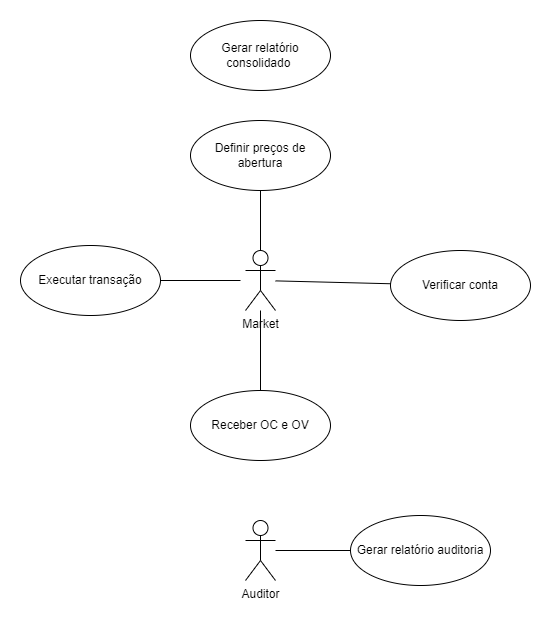

The diagram above was exported from draw.io. Its source (the exported page's mxGraphModel, read from the mxfile embedded in the PNG):
<mxGraphModel dx="1382" dy="795" grid="1" gridSize="10" guides="1" tooltips="1" connect="1" arrows="1" fold="1" page="1" pageScale="1" pageWidth="1200" pageHeight="1920" math="0" shadow="0">
  <root>
    <mxCell id="0" />
    <mxCell id="1" parent="0" />
    <mxCell id="lGpDw0DA5fS2U4tsAMBW-1" value="Market" style="shape=umlActor;verticalLabelPosition=bottom;verticalAlign=top;html=1;" parent="1" vertex="1">
      <mxGeometry x="585" y="320" width="30" height="60" as="geometry" />
    </mxCell>
    <mxCell id="lGpDw0DA5fS2U4tsAMBW-3" value="Auditor" style="shape=umlActor;verticalLabelPosition=bottom;verticalAlign=top;html=1;" parent="1" vertex="1">
      <mxGeometry x="585" y="590" width="30" height="60" as="geometry" />
    </mxCell>
    <mxCell id="lGpDw0DA5fS2U4tsAMBW-4" value="Definir preços de abertura" style="ellipse;whiteSpace=wrap;html=1;" parent="1" vertex="1">
      <mxGeometry x="530" y="190" width="140" height="70" as="geometry" />
    </mxCell>
    <mxCell id="lGpDw0DA5fS2U4tsAMBW-6" value="Receber OC e OV" style="ellipse;whiteSpace=wrap;html=1;" parent="1" vertex="1">
      <mxGeometry x="530" y="460" width="140" height="70" as="geometry" />
    </mxCell>
    <mxCell id="lGpDw0DA5fS2U4tsAMBW-8" value="Executar transação" style="ellipse;whiteSpace=wrap;html=1;" parent="1" vertex="1">
      <mxGeometry x="360" y="315" width="140" height="70" as="geometry" />
    </mxCell>
    <mxCell id="lGpDw0DA5fS2U4tsAMBW-9" value="Gerar relatório auditoria" style="ellipse;whiteSpace=wrap;html=1;" parent="1" vertex="1">
      <mxGeometry x="690" y="585" width="140" height="70" as="geometry" />
    </mxCell>
    <mxCell id="lGpDw0DA5fS2U4tsAMBW-10" value="Gerar relatório consolidado&amp;nbsp;" style="ellipse;whiteSpace=wrap;html=1;" parent="1" vertex="1">
      <mxGeometry x="530" y="90" width="140" height="70" as="geometry" />
    </mxCell>
    <mxCell id="lGpDw0DA5fS2U4tsAMBW-11" value="Verificar conta" style="ellipse;whiteSpace=wrap;html=1;" parent="1" vertex="1">
      <mxGeometry x="730" y="320" width="140" height="70" as="geometry" />
    </mxCell>
    <mxCell id="lGpDw0DA5fS2U4tsAMBW-16" style="edgeStyle=orthogonalEdgeStyle;rounded=0;orthogonalLoop=1;jettySize=auto;html=1;exitX=0.5;exitY=1;exitDx=0;exitDy=0;" parent="1" edge="1">
      <mxGeometry relative="1" as="geometry">
        <mxPoint x="490" y="150" as="sourcePoint" />
        <mxPoint x="490" y="150" as="targetPoint" />
      </mxGeometry>
    </mxCell>
    <mxCell id="lGpDw0DA5fS2U4tsAMBW-38" value="" style="endArrow=none;html=1;rounded=0;exitX=1;exitY=0.5;exitDx=0;exitDy=0;" parent="1" source="lGpDw0DA5fS2U4tsAMBW-8" edge="1">
      <mxGeometry width="50" height="50" relative="1" as="geometry">
        <mxPoint x="790" y="390" as="sourcePoint" />
        <mxPoint x="580" y="350" as="targetPoint" />
      </mxGeometry>
    </mxCell>
    <mxCell id="lGpDw0DA5fS2U4tsAMBW-39" value="" style="endArrow=none;html=1;rounded=0;" parent="1" source="lGpDw0DA5fS2U4tsAMBW-1" target="lGpDw0DA5fS2U4tsAMBW-11" edge="1">
      <mxGeometry width="50" height="50" relative="1" as="geometry">
        <mxPoint x="790" y="390" as="sourcePoint" />
        <mxPoint x="840" y="340" as="targetPoint" />
      </mxGeometry>
    </mxCell>
    <mxCell id="lGpDw0DA5fS2U4tsAMBW-41" value="" style="endArrow=none;html=1;rounded=0;exitX=0.5;exitY=0;exitDx=0;exitDy=0;" parent="1" source="lGpDw0DA5fS2U4tsAMBW-6" target="lGpDw0DA5fS2U4tsAMBW-1" edge="1">
      <mxGeometry width="50" height="50" relative="1" as="geometry">
        <mxPoint x="790" y="390" as="sourcePoint" />
        <mxPoint x="710" y="310" as="targetPoint" />
      </mxGeometry>
    </mxCell>
    <mxCell id="lGpDw0DA5fS2U4tsAMBW-43" value="" style="endArrow=none;html=1;rounded=0;" parent="1" source="lGpDw0DA5fS2U4tsAMBW-3" target="lGpDw0DA5fS2U4tsAMBW-9" edge="1">
      <mxGeometry width="50" height="50" relative="1" as="geometry">
        <mxPoint x="790" y="510" as="sourcePoint" />
        <mxPoint x="840" y="460" as="targetPoint" />
      </mxGeometry>
    </mxCell>
    <mxCell id="lGpDw0DA5fS2U4tsAMBW-44" value="" style="endArrow=none;html=1;rounded=0;exitX=0.5;exitY=1;exitDx=0;exitDy=0;entryX=0.5;entryY=0;entryDx=0;entryDy=0;entryPerimeter=0;" parent="1" source="lGpDw0DA5fS2U4tsAMBW-4" target="lGpDw0DA5fS2U4tsAMBW-1" edge="1">
      <mxGeometry width="50" height="50" relative="1" as="geometry">
        <mxPoint x="790" y="510" as="sourcePoint" />
        <mxPoint x="840" y="460" as="targetPoint" />
      </mxGeometry>
    </mxCell>
  </root>
</mxGraphModel>